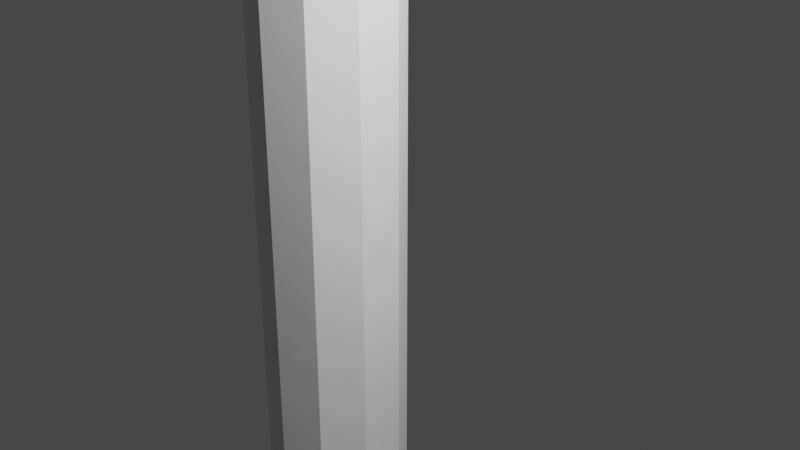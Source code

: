 # Source: Poto_tele.blend  (saved by Blender 3.5.10; exported with 4.5.12 LTS)
import bpy
from mathutils import Matrix  # noqa: F401  (used for matrix-valued properties, if any)

bpy.ops.wm.read_factory_settings(use_empty=True)
scene = bpy.context.scene
scene.name = 'Scene'

# ---- collections
col_collection = bpy.data.collections.new('Collection'); scene.collection.children.link(col_collection)

# ---- world
world_world = bpy.data.worlds.new('World'); scene.world = world_world
world_world.use_nodes = True; world_world.node_tree.nodes.clear()
_N = world_world.node_tree.nodes; _L = world_world.node_tree.links
n0 = _N.new('ShaderNodeOutputWorld'); n0.name = 'World Output'; n0.location = (300, 300)
n1 = _N.new('ShaderNodeBackground'); n1.name = 'Background'; n1.location = (10, 300)
n1.inputs[0].default_value = (0.05088, 0.05088, 0.05088, 1.0)
_L.new(n1.outputs[0], n0.inputs[0])
n0.is_active_output = True
world_world.color = (0.05088, 0.05088, 0.05088)
world_world.use_sun_shadow = False
world_world.sun_shadow_jitter_overblur = 0.0

# ---- cameras
cam_camera = bpy.data.cameras.new('Camera')
cam_camera.clip_end = 100.0
cam_camera.ortho_scale = 7.314

# ---- lights
light_light = bpy.data.lights.new('Light', 'POINT')
light_light.transmission_factor = 0.0
light_light.energy = 1000.0
light_light.shadow_soft_size = 0.1
light_light.shadow_maximum_resolution = 0.006
light_light.use_absolute_resolution = True

# ---- meshes
me_cylindre = bpy.data.meshes.new('Cylindre')
me_cylindre.from_pydata([(0.0, 1.0, -1.0), (0.0, 1.0, 1.0), (0.5878, 0.809, -1.0), (0.5878, 0.809, 1.0), (0.9511, 0.309, -1.0), (0.9511, 0.309, 1.0), (0.9511, -0.309, -1.0), (0.9511, -0.309, 1.0), (0.5878, -0.809, -1.0), (0.5878, -0.809, 1.0), (0.0, -1.0, -1.0), (0.0, -1.0, 1.0), (-0.5878, -0.809, -1.0), (-0.5878, -0.809, 1.0), (-0.9511, -0.309, -1.0), (-0.9511, -0.309, 1.0), (-0.9511, 0.309, -1.0), (-0.9511, 0.309, 1.0), (-0.5878, 0.809, -1.0), (-0.5878, 0.809, 1.0), (0.5878, 0.809, 1.0), (0.0, 1.0, 1.0), (0.9511, 0.309, 1.0), (0.9511, -0.309, 1.0), (0.5878, -0.809, 1.0), (0.0, -1.0, 1.0), (-0.5878, -0.809, 1.0), (-0.9511, -0.309, 1.0), (-0.9511, 0.309, 1.0), (-0.5878, 0.809, 1.0), (0.5878, 0.809, 25.89), (-1.01e-06, 1.0, 25.89), (0.9511, 0.309, 25.89), (0.9511, -0.309, 25.89), (0.5878, -0.809, 25.89), (-1.01e-06, -1.0, 25.89), (-0.5878, -0.809, 25.89), (-0.9511, -0.309, 25.89), (-0.9511, 0.309, 25.89), (-0.5878, 0.809, 25.89)], [], [(0, 1, 3, 2), (2, 3, 5, 4), (4, 5, 7, 6), (6, 7, 9, 8), (8, 9, 11, 10), (10, 11, 13, 12), (12, 13, 15, 14), (14, 15, 17, 16), (5, 3, 20, 22), (16, 17, 19, 18), (18, 19, 1, 0), (0, 2, 4, 6, 8, 10, 12, 14, 16, 18), (21, 29, 39, 31), (1, 19, 29, 21), (19, 17, 28, 29), (17, 15, 27, 28), (15, 13, 26, 27), (13, 11, 25, 26), (11, 9, 24, 25), (9, 7, 23, 24), (3, 1, 21, 20), (7, 5, 22, 23), (30, 31, 39, 38, 37, 36, 35, 34, 33, 32), (27, 26, 36, 37), (24, 23, 33, 34), (20, 21, 31, 30), (28, 27, 37, 38), (25, 24, 34, 35), (22, 20, 30, 32), (29, 28, 38, 39), (26, 25, 35, 36), (23, 22, 32, 33)])
_uv = me_cylindre.uv_layers.new(name='CarteUV')
_uv.uv.foreach_set('vector', [1.0, 0.5, 1.0, 1.0, 0.9, 1.0, 0.9, 0.5, 0.9, 0.5, 0.9, 1.0, 0.8, 1.0, 0.8, 0.5, 0.8, 0.5, 0.8, 1.0, 0.7, 1.0, 0.7, 0.5, 0.7, 0.5, 0.7, 1.0, 0.6, 1.0, 0.6, 0.5, 0.6, 0.5, 0.6, 1.0, 0.5, 1.0, 0.5, 0.5, 0.5, 0.5, 0.5, 1.0, 0.4, 1.0, 0.4, 0.5, 0.4, 0.5, 0.4, 1.0, 0.3, 1.0, 0.3, 0.5, 0.3, 0.5, 0.3, 1.0, 0.2, 1.0, 0.2, 0.5, 0.8, 1.0, 0.9, 1.0, 0.9, 1.0, 0.8, 1.0, 0.2, 0.5, 0.2, 1.0, 0.1, 1.0, 0.1, 0.5, 0.1, 0.5, 0.1, 1.0, -7.451e-08, 1.0, -7.451e-08, 0.5, 0.75, 0.49, 0.8911, 0.4442, 0.9783, 0.3242, 0.9783, 0.1758, 0.8911, 0.05584, 0.75, 0.01, 0.6089, 0.05584, 0.5217, 0.1758, 0.5217, 0.3242, 0.6089, 0.4442, -7.451e-08, 1.0, 0.1, 1.0, 0.1, 1.0, -7.451e-08, 1.0, -7.451e-08, 1.0, 0.1, 1.0, 0.1, 1.0, -7.451e-08, 1.0, 0.1, 1.0, 0.2, 1.0, 0.2, 1.0, 0.1, 1.0, 0.2, 1.0, 0.3, 1.0, 0.3, 1.0, 0.2, 1.0, 0.3, 1.0, 0.4, 1.0, 0.4, 1.0, 0.3, 1.0, 0.4, 1.0, 0.5, 1.0, 0.5, 1.0, 0.4, 1.0, 0.5, 1.0, 0.6, 1.0, 0.6, 1.0, 0.5, 1.0, 0.6, 1.0, 0.7, 1.0, 0.7, 1.0, 0.6, 1.0, 0.9, 1.0, 1.0, 1.0, 1.0, 1.0, 0.9, 1.0, 0.7, 1.0, 0.8, 1.0, 0.8, 1.0, 0.7, 1.0, 0.3911, 0.4442, 0.25, 0.49, 0.1089, 0.4442, 0.02175, 0.3242, 0.02175, 0.1758, 0.1089, 0.05584, 0.25, 0.01, 0.3911, 0.05584, 0.4783, 0.1758, 0.4783, 0.3242, 0.3, 1.0, 0.4, 1.0, 0.4, 1.0, 0.3, 1.0, 0.6, 1.0, 0.7, 1.0, 0.7, 1.0, 0.6, 1.0, 0.9, 1.0, 1.0, 1.0, 1.0, 1.0, 0.9, 1.0, 0.2, 1.0, 0.3, 1.0, 0.3, 1.0, 0.2, 1.0, 0.5, 1.0, 0.6, 1.0, 0.6, 1.0, 0.5, 1.0, 0.8, 1.0, 0.9, 1.0, 0.9, 1.0, 0.8, 1.0, 0.1, 1.0, 0.2, 1.0, 0.2, 1.0, 0.1, 1.0, 0.4, 1.0, 0.5, 1.0, 0.5, 1.0, 0.4, 1.0, 0.7, 1.0, 0.8, 1.0, 0.8, 1.0, 0.7, 1.0])
me_cylindre.update()
me_cube_001 = bpy.data.meshes.new('Cube.001')
me_cube_001.from_pydata([(-1.0, -1.0, -1.0), (-1.0, -1.0, 1.0), (-1.0, 1.0, -1.0), (-1.0, 1.0, 1.0), (1.0, -1.0, -1.0), (1.0, -1.0, 1.0), (1.0, 1.0, -1.0), (1.0, 1.0, 1.0), (-1.0, 1.0, -1.0), (-1.0, -1.0, -1.0), (-1.0, -1.0, 1.0), (-1.0, 1.0, 1.0), (1.0, 1.0, -1.0), (1.0, 1.0, 1.0), (1.0, -1.0, -1.0), (1.0, -1.0, 1.0), (-1.488, -1.0, -1.0), (-1.888, -1.0, 1.0), (-1.888, 1.0, 1.0), (-1.488, 1.0, -1.0), (-1.0, 1.488, -1.0), (-1.0, 1.888, 1.0), (1.0, 1.888, 1.0), (1.0, 1.488, -1.0), (1.488, 1.0, -1.0), (1.888, 1.0, 1.0), (1.888, -1.0, 1.0), (1.488, -1.0, -1.0), (1.0, -1.488, -1.0), (1.0, -1.888, 1.0), (-1.0, -1.888, 1.0), (-1.0, -1.488, -1.0), (-1.311, 1.0, -1.0), (-1.0, 1.311, -1.0), (-0.6892, 1.0, -1.0), (-1.0, 1.0, -1.0), (-1.0, 0.6892, -1.0), (-1.091, 1.091, -1.0), (-1.0, -1.311, -1.0), (-1.311, -1.0, -1.0), (-1.0, -0.6892, -1.0), (-1.0, -1.0, -1.0), (-0.6892, -1.0, -1.0), (-1.091, -1.091, -1.0), (-1.311, -1.0, 1.0), (-1.0, -1.311, 1.0), (-0.6892, -1.0, 1.0), (-1.0, -1.0, 1.0), (-1.0, -0.6892, 1.0), (-1.091, -1.091, 1.0), (-1.0, 1.311, 1.0), (-1.311, 1.0, 1.0), (-1.0, 0.6892, 1.0), (-1.0, 1.0, 1.0), (-0.6892, 1.0, 1.0), (-1.091, 1.091, 1.0), (1.0, 1.311, -1.0), (1.311, 1.0, -1.0), (1.0, 0.6892, -1.0), (1.0, 1.0, -1.0), (0.6892, 1.0, -1.0), (1.091, 1.091, -1.0), (1.311, 1.0, 1.0), (1.0, 1.311, 1.0), (0.6892, 1.0, 1.0), (1.0, 1.0, 1.0), (1.0, 0.6892, 1.0), (1.091, 1.091, 1.0), (1.311, -1.0, -1.0), (1.0, -1.311, -1.0), (0.6892, -1.0, -1.0), (1.0, -1.0, -1.0), (1.0, -0.6892, -1.0), (1.091, -1.091, -1.0), (1.0, -1.311, 1.0), (1.311, -1.0, 1.0), (1.0, -0.6892, 1.0), (1.0, -1.0, 1.0), (0.6892, -1.0, 1.0), (1.091, -1.091, 1.0), (0.684, -0.684, 1.384), (1.0, -1.0, 1.068), (1.0, 1.0, 1.068), (0.684, 0.684, 1.384), (-0.684, 0.684, 1.384), (-1.0, 1.0, 1.068), (-0.684, -0.684, 1.384), (-1.0, -1.0, 1.068)], [], [(3, 7, 13, 11), (4, 6, 12, 14), (2, 0, 9, 8), (5, 1, 10, 15), (2, 6, 4, 0), (1, 5, 81, 87), (46, 45, 30, 29, 74, 78), (8, 9, 41, 40, 36, 35), (76, 75, 26, 25, 62, 66), (44, 17, 16, 39), (0, 4, 14, 9), (7, 5, 15, 13), (6, 2, 8, 12), (1, 3, 11, 10), (10, 11, 53, 52, 48, 47), (32, 19, 18, 51), (56, 23, 22, 63), (62, 25, 24, 57), (16, 17, 18, 19), (70, 69, 28, 31, 38, 42), (15, 10, 47, 46, 78, 77), (34, 33, 20, 23, 56, 60), (50, 21, 20, 33), (20, 21, 22, 23), (12, 8, 35, 34, 60, 59), (11, 13, 65, 64, 54, 53), (58, 57, 24, 27, 68, 72), (9, 14, 71, 70, 42, 41), (24, 25, 26, 27), (14, 12, 59, 58, 72, 71), (74, 29, 28, 69), (5, 7, 82, 81), (13, 15, 77, 76, 66, 65), (28, 29, 30, 31), (68, 27, 26, 75), (64, 63, 22, 21, 50, 54), (52, 51, 18, 17, 44, 48), (38, 31, 30, 45), (32, 37, 33, 34, 35, 36), (38, 43, 39, 40, 41, 42), (44, 49, 45, 46, 47, 48), (50, 55, 51, 52, 53, 54), (56, 61, 57, 58, 59, 60), (62, 67, 63, 64, 65, 66), (68, 73, 69, 70, 71, 72), (74, 79, 75, 76, 77, 78), (38, 45, 49, 43), (43, 49, 44, 39), (50, 33, 37, 55), (55, 37, 32, 51), (62, 57, 61, 67), (67, 61, 56, 63), (74, 69, 73, 79), (79, 73, 68, 75), (40, 39, 16, 19, 32, 36), (7, 3, 85, 82), (3, 1, 87, 85), (83, 80, 81, 82), (84, 83, 82, 85), (86, 84, 85, 87), (80, 86, 87, 81), (83, 84, 86, 80)])
_uv = me_cube_001.uv_layers.new(name='CarteUV')
_uv.uv.foreach_set('vector', [0.875, 0.5, 0.625, 0.5, 0.625, 0.5, 0.875, 0.5, 0.375, 0.75, 0.375, 0.5, 0.375, 0.5, 0.375, 0.75, 0.125, 0.5, 0.125, 0.75, 0.125, 0.75, 0.125, 0.5, 0.625, 0.75, 0.875, 0.75, 0.875, 0.75, 0.625, 0.75, 0.125, 0.5, 0.375, 0.5, 0.375, 0.75, 0.125, 0.75, 0.875, 0.75, 0.625, 0.75, 0.625, 0.75, 0.875, 0.75, 0.625, 0.9612, 0.625, 1.0, 0.625, 1.0, 0.625, 0.75, 0.625, 0.75, 0.625, 0.7888, 0.125, 0.5, 0.125, 0.75, 0.125, 0.75, 0.125, 0.7112, 0.125, 0.5388, 0.125, 0.5, 0.625, 0.7112, 0.625, 0.75, 0.625, 0.75, 0.625, 0.5, 0.625, 0.5, 0.625, 0.5388, 0.625, 0.0, 0.625, 0.0, 0.375, 0.0, 0.375, 0.0, 0.125, 0.75, 0.375, 0.75, 0.375, 0.75, 0.125, 0.75, 0.625, 0.5, 0.625, 0.75, 0.625, 0.75, 0.625, 0.5, 0.375, 0.5, 0.125, 0.5, 0.125, 0.5, 0.375, 0.5, 0.875, 0.75, 0.875, 0.5, 0.875, 0.5, 0.875, 0.75, 0.875, 0.75, 0.875, 0.5, 0.875, 0.5, 0.875, 0.5388, 0.875, 0.7112, 0.875, 0.75, 0.375, 0.25, 0.375, 0.25, 0.625, 0.25, 0.625, 0.25, 0.375, 0.5, 0.375, 0.5, 0.625, 0.5, 0.625, 0.5, 0.625, 0.5, 0.625, 0.5, 0.375, 0.5, 0.375, 0.5, 0.375, 0.0, 0.625, 0.0, 0.625, 0.25, 0.375, 0.25, 0.375, 0.7888, 0.375, 0.75, 0.375, 0.75, 0.375, 1.0, 0.375, 1.0, 0.375, 0.9612, 0.625, 0.75, 0.875, 0.75, 0.875, 0.75, 0.8362, 0.75, 0.6638, 0.75, 0.625, 0.75, 0.375, 0.2888, 0.375, 0.25, 0.375, 0.25, 0.375, 0.5, 0.375, 0.5, 0.375, 0.4612, 0.625, 0.25, 0.625, 0.25, 0.375, 0.25, 0.375, 0.25, 0.375, 0.25, 0.625, 0.25, 0.625, 0.5, 0.375, 0.5, 0.375, 0.5, 0.125, 0.5, 0.125, 0.5, 0.1638, 0.5, 0.3362, 0.5, 0.375, 0.5, 0.875, 0.5, 0.625, 0.5, 0.625, 0.5, 0.6638, 0.5, 0.8362, 0.5, 0.875, 0.5, 0.375, 0.5388, 0.375, 0.5, 0.375, 0.5, 0.375, 0.75, 0.375, 0.75, 0.375, 0.7112, 0.125, 0.75, 0.375, 0.75, 0.375, 0.75, 0.3362, 0.75, 0.1638, 0.75, 0.125, 0.75, 0.375, 0.5, 0.625, 0.5, 0.625, 0.75, 0.375, 0.75, 0.375, 0.75, 0.375, 0.5, 0.375, 0.5, 0.375, 0.5388, 0.375, 0.7112, 0.375, 0.75, 0.625, 0.75, 0.625, 0.75, 0.375, 0.75, 0.375, 0.75, 0.625, 0.75, 0.625, 0.5, 0.625, 0.5, 0.625, 0.75, 0.625, 0.5, 0.625, 0.75, 0.625, 0.75, 0.625, 0.7112, 0.625, 0.5388, 0.625, 0.5, 0.375, 0.75, 0.625, 0.75, 0.625, 1.0, 0.375, 1.0, 0.375, 0.75, 0.375, 0.75, 0.625, 0.75, 0.625, 0.75, 0.625, 0.4612, 0.625, 0.5, 0.625, 0.5, 0.625, 0.25, 0.625, 0.25, 0.625, 0.2888, 0.625, 0.2112, 0.625, 0.25, 0.625, 0.25, 0.625, 0.0, 0.625, 0.0, 0.625, 0.03885, 0.375, 1.0, 0.375, 1.0, 0.625, 1.0, 0.625, 1.0, 0.375, 0.25, 0.375, 0.25, 0.375, 0.25, 0.375, 0.25, 0.375, 0.25, 0.375, 0.2112, 0.375, 0.0, 0.375, 0.0, 0.375, 0.0, 0.375, 0.03885, 0.375, 0.0, 0.375, 0.0, 0.625, 0.0, 0.625, 0.0, 0.625, 0.0, 0.625, 0.0, 0.625, 0.0, 0.625, 0.03885, 0.625, 0.25, 0.625, 0.25, 0.625, 0.25, 0.625, 0.2112, 0.625, 0.25, 0.625, 0.25, 0.375, 0.5, 0.375, 0.5, 0.375, 0.5, 0.375, 0.5, 0.375, 0.5, 0.375, 0.4612, 0.625, 0.5, 0.625, 0.5, 0.625, 0.5, 0.625, 0.5, 0.625, 0.5, 0.625, 0.5, 0.375, 0.75, 0.375, 0.75, 0.375, 0.75, 0.375, 0.7888, 0.375, 0.75, 0.375, 0.75, 0.625, 0.75, 0.625, 0.75, 0.625, 0.75, 0.625, 0.75, 0.625, 0.75, 0.625, 0.7888, 0.375, 1.0, 0.625, 1.0, 0.625, 1.0, 0.375, 1.0, 0.375, 0.0, 0.625, 0.0, 0.625, 0.0, 0.375, 0.0, 0.625, 0.25, 0.375, 0.25, 0.375, 0.25, 0.625, 0.25, 0.625, 0.25, 0.375, 0.25, 0.375, 0.25, 0.625, 0.25, 0.625, 0.5, 0.375, 0.5, 0.375, 0.5, 0.625, 0.5, 0.625, 0.5, 0.375, 0.5, 0.375, 0.5, 0.625, 0.5, 0.625, 0.75, 0.375, 0.75, 0.375, 0.75, 0.625, 0.75, 0.625, 0.75, 0.375, 0.75, 0.375, 0.75, 0.625, 0.75, 0.375, 0.03885, 0.375, 0.0, 0.375, 0.0, 0.375, 0.25, 0.375, 0.25, 0.375, 0.2112, 0.625, 0.5, 0.875, 0.5, 0.875, 0.5, 0.625, 0.5, 0.875, 0.5, 0.875, 0.75, 0.875, 0.75, 0.875, 0.5, 0.6645, 0.5395, 0.6645, 0.7105, 0.625, 0.75, 0.625, 0.5, 0.8355, 0.5395, 0.6645, 0.5395, 0.625, 0.5, 0.875, 0.5, 0.8355, 0.7105, 0.8355, 0.5395, 0.875, 0.5, 0.875, 0.75, 0.6645, 0.7105, 0.8355, 0.7105, 0.875, 0.75, 0.625, 0.75, 0.6645, 0.5395, 0.8355, 0.5395, 0.8355, 0.7105, 0.6645, 0.7105])
me_cube_001.update()

# ---- objects
ob_light = bpy.data.objects.new('Light', light_light)
ob_camera = bpy.data.objects.new('Camera', cam_camera)
ob_cylindre = bpy.data.objects.new('Cylindre', me_cylindre)
ob_cube = bpy.data.objects.new('Cube', me_cube_001)

# ---- transforms, parenting, visibility, modifiers, constraints
ob_light.location = (3.468, -0.2373, 7.608)
ob_light.rotation_euler = (0.6503, 0.05522, 1.866)
ob_light.scale = (0.5, 0.5, 0.5)
ob_light.lock_rotations_4d = False
ob_light.empty_display_type = 'ARROWS'
ob_light.color = (0.0, 0.0, 0.0, 0.0)
ob_light.lineart.crease_threshold = 0.0
ob_camera.location = (5.109, -4.203, 7.135)
ob_camera.rotation_euler = (1.109, 0.0, 0.8149)
ob_camera.scale = (0.5, 0.5, 0.5)
ob_camera.lock_rotations_4d = False
ob_camera.empty_display_type = 'ARROWS'
ob_camera.color = (0.0, 0.0, 0.0, 0.0)
ob_camera.display_type = 'WIRE'
ob_camera.lineart.crease_threshold = 0.0
ob_cylindre.location = (0.0, 0.0, 0.0)
ob_cylindre.scale = (0.5, 0.5, 0.5)
ob_cube.parent = ob_cylindre
ob_cube.matrix_parent_inverse = Matrix(((2.0, -0.0, -0.0, -2.859), (-0.0, 2.0, 0.0, 1.48), (-0.0, -0.0, 2.0, -9.313), (-0.0, 0.0, -0.0, 1.0)))
ob_cube.location = (1.429, -0.74, 17.85)
ob_cube.scale = (1.25, 1.25, 1.25)

# ---- collection membership
col_collection.objects.link(ob_light)
col_collection.objects.link(ob_camera)
col_collection.objects.link(ob_cylindre)
col_collection.objects.link(ob_cube)

# ---- scene / render settings (as saved in the file)
scene.camera = ob_camera
scene.frame_start = 1; scene.frame_end = 250; scene.frame_set(1)
scene.render.engine = 'BLENDER_EEVEE_NEXT'
scene.cycles.sampling_pattern = 'TABULATED_SOBOL'
scene.view_settings.view_transform = 'Filmic'
bpy.context.view_layer.update()
